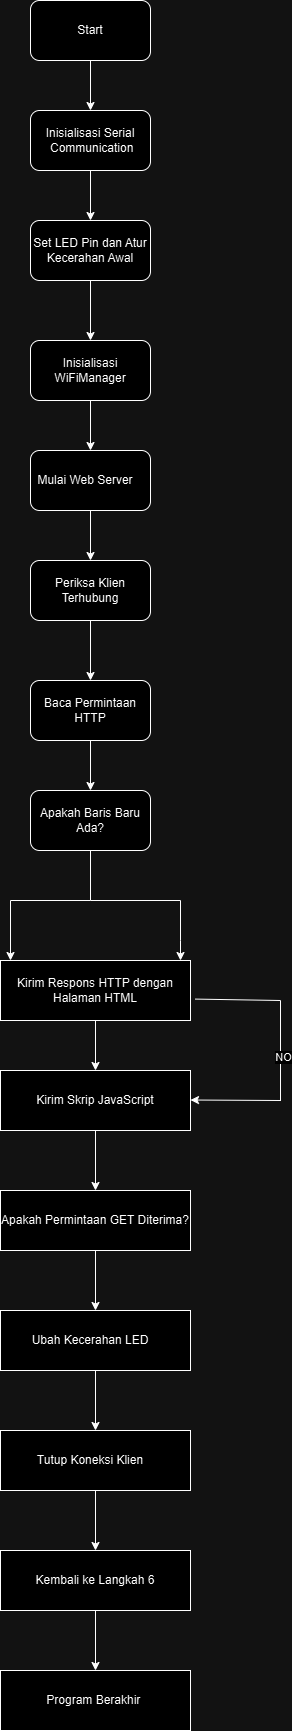

The diagram above was exported from draw.io. Its source (the exported page's mxGraphModel, read from the mxfile embedded in the PNG):
<mxGraphModel dx="521" dy="557" grid="1" gridSize="10" guides="1" tooltips="1" connect="1" arrows="1" fold="1" page="1" pageScale="1" pageWidth="850" pageHeight="1100" math="0" shadow="0">
  <root>
    <mxCell id="0" />
    <mxCell id="1" parent="0" />
    <mxCell id="cVnI3twCNpX3Q7nCzGlP-4" value="" style="edgeStyle=orthogonalEdgeStyle;rounded=0;orthogonalLoop=1;jettySize=auto;html=1;" edge="1" parent="1" source="cVnI3twCNpX3Q7nCzGlP-2" target="cVnI3twCNpX3Q7nCzGlP-3">
      <mxGeometry relative="1" as="geometry" />
    </mxCell>
    <mxCell id="cVnI3twCNpX3Q7nCzGlP-2" value="&lt;span class=&quot;hljs-keyword&quot;&gt;Start&lt;/span&gt;" style="rounded=1;whiteSpace=wrap;html=1;" vertex="1" parent="1">
      <mxGeometry x="200" y="40" width="120" height="60" as="geometry" />
    </mxCell>
    <mxCell id="cVnI3twCNpX3Q7nCzGlP-6" value="" style="edgeStyle=orthogonalEdgeStyle;rounded=0;orthogonalLoop=1;jettySize=auto;html=1;" edge="1" parent="1" source="cVnI3twCNpX3Q7nCzGlP-3" target="cVnI3twCNpX3Q7nCzGlP-5">
      <mxGeometry relative="1" as="geometry" />
    </mxCell>
    <mxCell id="cVnI3twCNpX3Q7nCzGlP-3" value="&lt;br&gt;Inisialisasi Serial &amp;nbsp;Communication&lt;div&gt;&lt;br/&gt;&lt;/div&gt;" style="whiteSpace=wrap;html=1;rounded=1;" vertex="1" parent="1">
      <mxGeometry x="200" y="150" width="120" height="60" as="geometry" />
    </mxCell>
    <mxCell id="cVnI3twCNpX3Q7nCzGlP-8" value="" style="edgeStyle=orthogonalEdgeStyle;rounded=0;orthogonalLoop=1;jettySize=auto;html=1;" edge="1" parent="1" source="cVnI3twCNpX3Q7nCzGlP-5" target="cVnI3twCNpX3Q7nCzGlP-7">
      <mxGeometry relative="1" as="geometry" />
    </mxCell>
    <mxCell id="cVnI3twCNpX3Q7nCzGlP-5" value="&lt;br&gt;&lt;span class=&quot;hljs-keyword&quot;&gt;Set&lt;/span&gt; LED Pin dan Atur Kecerahan Awal  &lt;div&gt;&lt;br/&gt;&lt;/div&gt;" style="whiteSpace=wrap;html=1;rounded=1;" vertex="1" parent="1">
      <mxGeometry x="200" y="260" width="120" height="60" as="geometry" />
    </mxCell>
    <mxCell id="cVnI3twCNpX3Q7nCzGlP-10" value="" style="edgeStyle=orthogonalEdgeStyle;rounded=0;orthogonalLoop=1;jettySize=auto;html=1;" edge="1" parent="1" source="cVnI3twCNpX3Q7nCzGlP-7" target="cVnI3twCNpX3Q7nCzGlP-9">
      <mxGeometry relative="1" as="geometry" />
    </mxCell>
    <mxCell id="cVnI3twCNpX3Q7nCzGlP-7" value="Inisialisasi WiFiManager" style="whiteSpace=wrap;html=1;rounded=1;" vertex="1" parent="1">
      <mxGeometry x="200" y="380" width="120" height="60" as="geometry" />
    </mxCell>
    <mxCell id="cVnI3twCNpX3Q7nCzGlP-12" value="" style="edgeStyle=orthogonalEdgeStyle;rounded=0;orthogonalLoop=1;jettySize=auto;html=1;" edge="1" parent="1" source="cVnI3twCNpX3Q7nCzGlP-9" target="cVnI3twCNpX3Q7nCzGlP-11">
      <mxGeometry relative="1" as="geometry" />
    </mxCell>
    <mxCell id="cVnI3twCNpX3Q7nCzGlP-9" value="Mulai Web Server&amp;nbsp; &amp;nbsp;" style="whiteSpace=wrap;html=1;rounded=1;" vertex="1" parent="1">
      <mxGeometry x="200" y="490" width="120" height="60" as="geometry" />
    </mxCell>
    <mxCell id="cVnI3twCNpX3Q7nCzGlP-14" value="" style="edgeStyle=orthogonalEdgeStyle;rounded=0;orthogonalLoop=1;jettySize=auto;html=1;" edge="1" parent="1" source="cVnI3twCNpX3Q7nCzGlP-11" target="cVnI3twCNpX3Q7nCzGlP-13">
      <mxGeometry relative="1" as="geometry" />
    </mxCell>
    <mxCell id="cVnI3twCNpX3Q7nCzGlP-11" value="Periksa Klien Terhubung" style="whiteSpace=wrap;html=1;rounded=1;" vertex="1" parent="1">
      <mxGeometry x="200" y="600" width="120" height="60" as="geometry" />
    </mxCell>
    <mxCell id="cVnI3twCNpX3Q7nCzGlP-16" value="" style="edgeStyle=orthogonalEdgeStyle;rounded=0;orthogonalLoop=1;jettySize=auto;html=1;" edge="1" parent="1" source="cVnI3twCNpX3Q7nCzGlP-13" target="cVnI3twCNpX3Q7nCzGlP-15">
      <mxGeometry relative="1" as="geometry" />
    </mxCell>
    <mxCell id="cVnI3twCNpX3Q7nCzGlP-13" value="Baca Permintaan HTTP " style="whiteSpace=wrap;html=1;rounded=1;" vertex="1" parent="1">
      <mxGeometry x="200" y="720" width="120" height="60" as="geometry" />
    </mxCell>
    <mxCell id="cVnI3twCNpX3Q7nCzGlP-15" value="Apakah Baris Baru Ada?  " style="whiteSpace=wrap;html=1;rounded=1;" vertex="1" parent="1">
      <mxGeometry x="200" y="830" width="120" height="60" as="geometry" />
    </mxCell>
    <mxCell id="cVnI3twCNpX3Q7nCzGlP-17" value="" style="endArrow=none;html=1;rounded=0;entryX=0.5;entryY=1;entryDx=0;entryDy=0;" edge="1" parent="1" target="cVnI3twCNpX3Q7nCzGlP-15">
      <mxGeometry width="50" height="50" relative="1" as="geometry">
        <mxPoint x="260" y="940" as="sourcePoint" />
        <mxPoint x="300" y="930" as="targetPoint" />
      </mxGeometry>
    </mxCell>
    <mxCell id="cVnI3twCNpX3Q7nCzGlP-18" value="" style="endArrow=none;html=1;rounded=0;" edge="1" parent="1">
      <mxGeometry width="50" height="50" relative="1" as="geometry">
        <mxPoint x="180" y="940" as="sourcePoint" />
        <mxPoint x="260" y="940" as="targetPoint" />
      </mxGeometry>
    </mxCell>
    <mxCell id="cVnI3twCNpX3Q7nCzGlP-19" value="" style="endArrow=none;html=1;rounded=0;" edge="1" parent="1">
      <mxGeometry width="50" height="50" relative="1" as="geometry">
        <mxPoint x="260" y="940" as="sourcePoint" />
        <mxPoint x="350" y="940" as="targetPoint" />
      </mxGeometry>
    </mxCell>
    <mxCell id="cVnI3twCNpX3Q7nCzGlP-20" value="" style="endArrow=classic;html=1;rounded=0;" edge="1" parent="1">
      <mxGeometry width="50" height="50" relative="1" as="geometry">
        <mxPoint x="180" y="940" as="sourcePoint" />
        <mxPoint x="180" y="1000" as="targetPoint" />
      </mxGeometry>
    </mxCell>
    <mxCell id="cVnI3twCNpX3Q7nCzGlP-21" value="" style="endArrow=classic;html=1;rounded=0;" edge="1" parent="1">
      <mxGeometry width="50" height="50" relative="1" as="geometry">
        <mxPoint x="350" y="940" as="sourcePoint" />
        <mxPoint x="350" y="1000" as="targetPoint" />
        <Array as="points">
          <mxPoint x="350" y="980" />
        </Array>
      </mxGeometry>
    </mxCell>
    <mxCell id="cVnI3twCNpX3Q7nCzGlP-24" value="" style="edgeStyle=orthogonalEdgeStyle;rounded=0;orthogonalLoop=1;jettySize=auto;html=1;" edge="1" parent="1" source="cVnI3twCNpX3Q7nCzGlP-22" target="cVnI3twCNpX3Q7nCzGlP-23">
      <mxGeometry relative="1" as="geometry" />
    </mxCell>
    <mxCell id="cVnI3twCNpX3Q7nCzGlP-22" value="Kirim Respons HTTP dengan Halaman HTML" style="rounded=0;whiteSpace=wrap;html=1;" vertex="1" parent="1">
      <mxGeometry x="170" y="1000" width="190" height="60" as="geometry" />
    </mxCell>
    <mxCell id="cVnI3twCNpX3Q7nCzGlP-30" value="" style="edgeStyle=orthogonalEdgeStyle;rounded=0;orthogonalLoop=1;jettySize=auto;html=1;" edge="1" parent="1" source="cVnI3twCNpX3Q7nCzGlP-23" target="cVnI3twCNpX3Q7nCzGlP-29">
      <mxGeometry relative="1" as="geometry" />
    </mxCell>
    <mxCell id="cVnI3twCNpX3Q7nCzGlP-23" value="Kirim Skrip JavaScript " style="rounded=0;whiteSpace=wrap;html=1;" vertex="1" parent="1">
      <mxGeometry x="170" y="1110" width="190" height="60" as="geometry" />
    </mxCell>
    <mxCell id="cVnI3twCNpX3Q7nCzGlP-25" value="" style="endArrow=none;html=1;rounded=0;exitX=1.024;exitY=0.643;exitDx=0;exitDy=0;exitPerimeter=0;" edge="1" parent="1" source="cVnI3twCNpX3Q7nCzGlP-22">
      <mxGeometry width="50" height="50" relative="1" as="geometry">
        <mxPoint x="430" y="1050" as="sourcePoint" />
        <mxPoint x="450" y="1040" as="targetPoint" />
      </mxGeometry>
    </mxCell>
    <mxCell id="cVnI3twCNpX3Q7nCzGlP-26" value="" style="endArrow=none;html=1;rounded=0;" edge="1" parent="1">
      <mxGeometry width="50" height="50" relative="1" as="geometry">
        <mxPoint x="450" y="1040" as="sourcePoint" />
        <mxPoint x="450" y="1140.5" as="targetPoint" />
      </mxGeometry>
    </mxCell>
    <mxCell id="cVnI3twCNpX3Q7nCzGlP-28" value="NO" style="edgeLabel;html=1;align=center;verticalAlign=middle;resizable=0;points=[];" vertex="1" connectable="0" parent="cVnI3twCNpX3Q7nCzGlP-26">
      <mxGeometry x="0.1184" y="2" relative="1" as="geometry">
        <mxPoint as="offset" />
      </mxGeometry>
    </mxCell>
    <mxCell id="cVnI3twCNpX3Q7nCzGlP-27" value="" style="endArrow=classic;html=1;rounded=0;" edge="1" parent="1">
      <mxGeometry width="50" height="50" relative="1" as="geometry">
        <mxPoint x="450" y="1140" as="sourcePoint" />
        <mxPoint x="360" y="1139.5" as="targetPoint" />
      </mxGeometry>
    </mxCell>
    <mxCell id="cVnI3twCNpX3Q7nCzGlP-32" value="" style="edgeStyle=orthogonalEdgeStyle;rounded=0;orthogonalLoop=1;jettySize=auto;html=1;" edge="1" parent="1" source="cVnI3twCNpX3Q7nCzGlP-29" target="cVnI3twCNpX3Q7nCzGlP-31">
      <mxGeometry relative="1" as="geometry" />
    </mxCell>
    <mxCell id="cVnI3twCNpX3Q7nCzGlP-29" value="&lt;br&gt;Apakah Permintaan &lt;span class=&quot;hljs-keyword&quot;&gt;GET&amp;nbsp;&lt;/span&gt;Diterima?      &lt;div&gt;&lt;br/&gt;&lt;/div&gt;" style="rounded=0;whiteSpace=wrap;html=1;" vertex="1" parent="1">
      <mxGeometry x="170" y="1230" width="190" height="60" as="geometry" />
    </mxCell>
    <mxCell id="cVnI3twCNpX3Q7nCzGlP-34" value="" style="edgeStyle=orthogonalEdgeStyle;rounded=0;orthogonalLoop=1;jettySize=auto;html=1;" edge="1" parent="1" source="cVnI3twCNpX3Q7nCzGlP-31" target="cVnI3twCNpX3Q7nCzGlP-33">
      <mxGeometry relative="1" as="geometry" />
    </mxCell>
    <mxCell id="cVnI3twCNpX3Q7nCzGlP-31" value="&lt;div&gt;Ubah Kecerahan LED&amp;nbsp; &amp;nbsp;&lt;/div&gt;" style="rounded=0;whiteSpace=wrap;html=1;" vertex="1" parent="1">
      <mxGeometry x="170" y="1350" width="190" height="60" as="geometry" />
    </mxCell>
    <mxCell id="cVnI3twCNpX3Q7nCzGlP-36" value="" style="edgeStyle=orthogonalEdgeStyle;rounded=0;orthogonalLoop=1;jettySize=auto;html=1;" edge="1" parent="1" source="cVnI3twCNpX3Q7nCzGlP-33" target="cVnI3twCNpX3Q7nCzGlP-35">
      <mxGeometry relative="1" as="geometry" />
    </mxCell>
    <mxCell id="cVnI3twCNpX3Q7nCzGlP-33" value="Tutup Koneksi Klien&amp;nbsp; &amp;nbsp;" style="rounded=0;whiteSpace=wrap;html=1;" vertex="1" parent="1">
      <mxGeometry x="170" y="1470" width="190" height="60" as="geometry" />
    </mxCell>
    <mxCell id="cVnI3twCNpX3Q7nCzGlP-38" value="" style="edgeStyle=orthogonalEdgeStyle;rounded=0;orthogonalLoop=1;jettySize=auto;html=1;" edge="1" parent="1" source="cVnI3twCNpX3Q7nCzGlP-35" target="cVnI3twCNpX3Q7nCzGlP-37">
      <mxGeometry relative="1" as="geometry" />
    </mxCell>
    <mxCell id="cVnI3twCNpX3Q7nCzGlP-35" value="Kembali ke Langkah &lt;span class=&quot;hljs-number&quot;&gt;6&lt;/span&gt;" style="rounded=0;whiteSpace=wrap;html=1;" vertex="1" parent="1">
      <mxGeometry x="170" y="1590" width="190" height="60" as="geometry" />
    </mxCell>
    <mxCell id="cVnI3twCNpX3Q7nCzGlP-37" value="Program Berakhir&amp;nbsp;" style="rounded=0;whiteSpace=wrap;html=1;" vertex="1" parent="1">
      <mxGeometry x="170" y="1710" width="190" height="60" as="geometry" />
    </mxCell>
  </root>
</mxGraphModel>